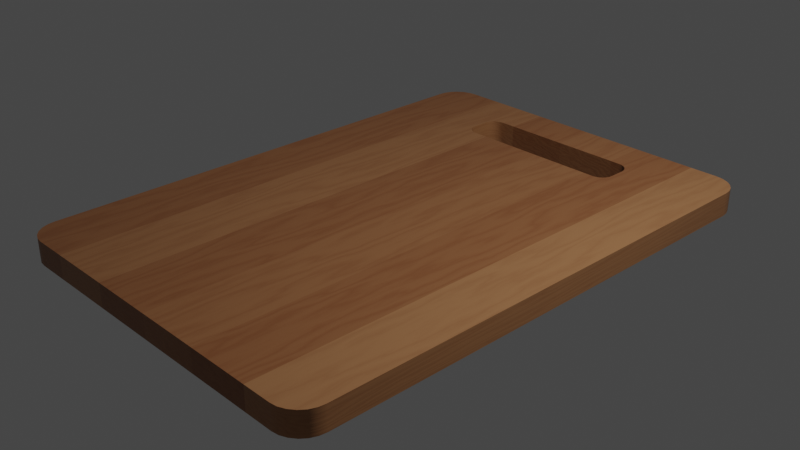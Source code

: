 # Source: CuttingBoard.blend  (saved by Blender 2.91.10; exported with 4.5.12 LTS)
import bpy
from mathutils import Matrix  # noqa: F401  (used for matrix-valued properties, if any)

bpy.ops.wm.read_factory_settings(use_empty=True)
scene = bpy.context.scene
scene.name = 'Scene'

# ---- collections
col_collection = bpy.data.collections.new('Collection'); scene.collection.children.link(col_collection)

# ---- images (referenced by path relative to the original .blend; pixels are not part of the script)
import os
ASSET_DIR = os.environ.get("B2B_ASSET_DIR", "")  # directory of the original .blend (textures are referenced by path, not embedded)
HERE = os.path.dirname(os.path.abspath(__file__))  # packed textures are extracted next to this script under _unpacked/

def load_image(name, relpath, width, height, colorspace="sRGB"):
    """Load a texture the original file referenced (path relative to the .blend, or extracted next to this script)."""
    p = next((c for c in (os.path.join(HERE, relpath), os.path.join(ASSET_DIR, relpath)) if relpath and os.path.exists(c)), "")
    if p:
        img = bpy.data.images.load(p, check_existing=True)
        img.name = name
    else:  # same state as the original file: an image datablock whose file is absent (Cycles renders it pink)
        img = bpy.data.images.new(name, width, height)
        img.source = "FILE"
        img.filepath = "//" + (relpath or name)
    img.colorspace_settings.name = colorspace
    return img
img_diffusecuttingboard = load_image('DiffuseCuttingBoard', 'DiffuseCuttingBoard.png', 1024, 1024, 'sRGB')

# ---- materials (node trees are filled in below, after node groups)
mat_material = bpy.data.materials.new('Material')
mat_material.alpha_threshold = 0.0
mat_material.line_color = (0.0, 0.0, 0.0, 1.0)

# ---- node groups
ng_auto_smooth = bpy.data.node_groups.new('Auto Smooth', 'GeometryNodeTree')
_s = ng_auto_smooth.interface.new_socket(name='Geometry', in_out='OUTPUT', socket_type='NodeSocketGeometry')
_s = ng_auto_smooth.interface.new_socket(name='Geometry', in_out='INPUT', socket_type='NodeSocketGeometry')
_s = ng_auto_smooth.interface.new_socket(name='Angle', in_out='INPUT', socket_type='NodeSocketFloat')
_s.subtype = 'ANGLE'
_s.min_value = 0.0
_s.max_value = 3.142
ng_auto_smooth.is_modifier = True
_N = ng_auto_smooth.nodes; _L = ng_auto_smooth.links
n0 = _N.new('NodeGroupOutput'); n0.name = 'Group Output'; n0.location = (480, -100)
n1 = _N.new('NodeGroupInput'); n1.name = 'Group Input'; n1.location = (-420, -300)
n2 = _N.new('NodeGroupInput'); n2.name = 'Group Input.001'; n2.location = (-60, -100)
n3 = _N.new('GeometryNodeSetShadeSmooth'); n3.name = 'Set Shade Smooth'; n3.location = (120, -100)
n3.domain = 'EDGE'
n4 = _N.new('GeometryNodeSetShadeSmooth'); n4.name = 'Set Shade Smooth.001'; n4.location = (300, -100)
n5 = _N.new('GeometryNodeInputMeshEdgeAngle'); n5.name = 'Edge Angle'; n5.location = (-420, -220)
n6 = _N.new('GeometryNodeInputEdgeSmooth'); n6.name = 'Is Edge Smooth'; n6.location = (-60, -160)
n7 = _N.new('GeometryNodeInputShadeSmooth'); n7.name = 'Is Face Smooth'; n7.location = (-240, -340)
n8 = _N.new('FunctionNodeBooleanMath'); n8.name = 'Boolean Math'; n8.location = (-60, -220)
n9 = _N.new('FunctionNodeCompare'); n9.name = 'Compare'; n9.location = (-240, -180)
n9.operation = 'LESS_EQUAL'
_L.new(n5.outputs[0], n9.inputs[0])
_L.new(n4.outputs[0], n0.inputs[0])
_L.new(n1.outputs[1], n9.inputs[1])
_L.new(n9.outputs[0], n8.inputs[0])
_L.new(n7.outputs[0], n8.inputs[1])
_L.new(n2.outputs[0], n3.inputs[0])
_L.new(n6.outputs[0], n3.inputs[1])
_L.new(n3.outputs[0], n4.inputs[0])
_L.new(n8.outputs[0], n3.inputs[2])
n0.is_active_output = True

# ---- material node trees
mat_material.use_nodes = True; mat_material.node_tree.nodes.clear()
_N = mat_material.node_tree.nodes; _L = mat_material.node_tree.links
n0 = _N.new('ShaderNodeMapping'); n0.name = 'Mapping'; n0.location = (-833, 226)
n0.width = 240
n0.inputs[1].default_value = (0.0, 4.65, 0.0)
n0.inputs[2].default_value = (0.0, 0.0, 1.571)
n1 = _N.new('ShaderNodeTexCoord'); n1.name = 'Texture Coordinate'; n1.location = (-1043, 209)
n2 = _N.new('ShaderNodeTexBrick'); n2.name = 'Brick Texture'; n2.location = (-543, 279)
n2.offset_frequency = 1
n2.squash_frequency = 1
n2.offset = 1.0
n2.squash = 11.7
n2.inputs[1].default_value = (0.5513, 0.5513, 0.5513, 1.0)
n2.inputs[2].default_value = (0.0, 0.0, 0.0, 1.0)
n2.inputs[4].default_value = 3.2
n2.inputs[5].default_value = 0.0
n2.inputs[6].default_value = 1.0
n2.inputs[7].default_value = -0.1
n2.inputs[8].default_value = 2.2
n2.inputs[9].default_value = 0.55
n3 = _N.new('ShaderNodeOutputMaterial'); n3.name = 'Material Output'; n3.location = (628, 281)
n4 = _N.new('ShaderNodeTexCoord'); n4.name = 'Texture Coordinate.001'; n4.location = (-888, -166)
n5 = _N.new('ShaderNodeMapping'); n5.name = 'Mapping.001'; n5.location = (-678, -149)
n5.width = 240
n5.inputs[2].default_value = (0.0, 0.8221, 0.2618)
n5.inputs[3].default_value = (0.13, 0.03, 0.03)
n6 = _N.new('ShaderNodeTexWave'); n6.name = 'Wave Texture'; n6.location = (-388, -169)
n6.inputs[1].default_value = 75.6
n6.inputs[2].default_value = 14.2
n6.inputs[3].default_value = 16.0
n6.inputs[4].default_value = 1.6
n6.inputs[6].default_value = 6.5
n7 = _N.new('ShaderNodeValToRGB'); n7.name = 'ColorRamp'; n7.location = (34, 350)
while len(n7.color_ramp.elements) > 1: n7.color_ramp.elements.remove(n7.color_ramp.elements[-1])
n7.color_ramp.elements[0].position = 0.0; n7.color_ramp.elements[0].color = (0.2105, 0.06867, 0.02453, 1.0)
_e = n7.color_ramp.elements.new(1.0); _e.color = (0.4661, 0.2351, 0.1033, 1.0)
n8 = _N.new('ShaderNodeTexImage'); n8.name = 'Image Texture'; n8.location = (925, 102)
n8.image = img_diffusecuttingboard
n9 = _N.new('ShaderNodeMath'); n9.name = 'Math'; n9.location = (-313, 54)
n9.operation = 'SQRT'
n9.inputs[1].default_value = -0.8
n9.inputs[2].default_value = 0.7
n10 = _N.new('ShaderNodeMix'); n10.name = 'Mix'; n10.location = (-141, 298)
n10.data_type = 'RGBA'
n10.inputs[0].default_value = 0.1333
n11 = _N.new('ShaderNodeBsdfPrincipled'); n11.name = 'Principled BSDF'; n11.location = (372, 285)
n11.distribution = 'GGX'
n11.subsurface_method = 'BURLEY'
n11.inputs[2].default_value = 0.4091
n11.inputs[3].default_value = 1.45
n11.inputs[13].default_value = 0.35
n11.inputs[27].default_value = (0.0, 0.0, 0.0, 1.0)
n11.inputs[28].default_value = 1.0
n12 = _N.new('ShaderNodeBump'); n12.name = 'Bump'; n12.location = (-48, -73)
n12.inputs[0].default_value = 0.02
n12.inputs[1].default_value = 0.103
n12.inputs[2].default_value = 1.0
_L.new(n0.outputs[0], n2.inputs[0])
_L.new(n1.outputs[0], n0.inputs[0])
_L.new(n2.outputs[0], n10.inputs[6])
_L.new(n10.outputs[2], n7.inputs[0])
_L.new(n6.outputs[0], n9.inputs[0])
_L.new(n5.outputs[0], n6.inputs[0])
_L.new(n4.outputs[0], n5.inputs[0])
_L.new(n9.outputs[0], n10.inputs[7])
_L.new(n9.outputs[0], n12.inputs[3])
_L.new(n12.outputs[0], n11.inputs[5])
_L.new(n7.outputs[0], n11.inputs[0])
_L.new(n11.outputs[0], n3.inputs[0])
n3.is_active_output = True

# ---- world
world_world = bpy.data.worlds.new('World'); scene.world = world_world
world_world.use_nodes = True; world_world.node_tree.nodes.clear()
_N = world_world.node_tree.nodes; _L = world_world.node_tree.links
n0 = _N.new('ShaderNodeOutputWorld'); n0.name = 'World Output'; n0.location = (300, 300)
n1 = _N.new('ShaderNodeBackground'); n1.name = 'Background'; n1.location = (10, 300)
n1.inputs[0].default_value = (0.05088, 0.05088, 0.05088, 1.0)
_L.new(n1.outputs[0], n0.inputs[0])
n0.is_active_output = True
world_world.color = (0.05088, 0.05088, 0.05088)
world_world.use_sun_shadow = False
world_world.sun_shadow_jitter_overblur = 0.0

# ---- cameras
cam_camera = bpy.data.cameras.new('Camera')
cam_camera.clip_end = 100.0
cam_camera.ortho_scale = 7.314

# ---- lights
light_light = bpy.data.lights.new('Light', 'POINT')
light_light.transmission_factor = 0.0
light_light.energy = 1000.0
light_light.shadow_soft_size = 0.1
light_light.shadow_maximum_resolution = 0.006
light_light.use_absolute_resolution = True

# ---- meshes
me_cube = bpy.data.meshes.new('Cube')
me_cube.from_pydata([(2.08, 2.686, 0.1304), (1.776, 2.991, 0.1304), (2.07, 2.765, 0.1304), (2.04, 2.839, 0.1304), (1.991, 2.902, 0.1304), (1.928, 2.95, 0.1304), (1.855, 2.981, 0.1304), (1.776, 2.991, -0.1304), (2.08, 2.686, -0.1304), (1.855, 2.981, -0.1304), (1.928, 2.95, -0.1304), (1.991, 2.902, -0.1304), (2.04, 2.839, -0.1304), (2.07, 2.765, -0.1304), (1.776, -2.991, 0.1304), (2.08, -2.686, 0.1304), (1.855, -2.981, 0.1304), (1.928, -2.95, 0.1304), (1.991, -2.902, 0.1304), (2.04, -2.839, 0.1304), (2.07, -2.765, 0.1304), (2.08, -2.686, -0.1304), (1.776, -2.991, -0.1304), (2.07, -2.765, -0.1304), (2.04, -2.839, -0.1304), (1.991, -2.902, -0.1304), (1.928, -2.95, -0.1304), (1.855, -2.981, -0.1304), (-1.776, 2.991, 0.1304), (-2.08, 2.686, 0.1304), (-1.855, 2.981, 0.1304), (-1.928, 2.95, 0.1304), (-1.991, 2.902, 0.1304), (-2.04, 2.839, 0.1304), (-2.07, 2.765, 0.1304), (-2.08, 2.686, -0.1304), (-1.776, 2.991, -0.1304), (-2.07, 2.765, -0.1304), (-2.04, 2.839, -0.1304), (-1.991, 2.902, -0.1304), (-1.928, 2.95, -0.1304), (-1.855, 2.981, -0.1304), (-2.08, -2.686, 0.1304), (-1.776, -2.991, 0.1304), (-2.07, -2.765, 0.1304), (-2.04, -2.839, 0.1304), (-1.991, -2.902, 0.1304), (-1.928, -2.95, 0.1304), (-1.855, -2.981, 0.1304), (-1.776, -2.991, -0.1304), (-2.08, -2.686, -0.1304), (-1.855, -2.981, -0.1304), (-1.928, -2.95, -0.1304), (-1.991, -2.902, -0.1304), (-2.04, -2.839, -0.1304), (-2.07, -2.765, -0.1304), (0.8536, 2.033, -0.1304), (0.8536, 2.033, 0.1304), (-0.995, 2.399, -0.1304), (-0.995, 2.399, 0.1304), (-0.8536, 2.033, -0.1304), (-0.8536, 2.033, 0.1304), (-1.0, 2.361, -0.1304), (-1.0, 2.361, 0.1304), (1.0, 2.361, -0.1304), (1.0, 2.361, 0.1304), (1.0, 2.18, -0.1304), (1.0, 2.18, 0.1304), (0.995, 2.399, -0.1304), (0.995, 2.399, 0.1304), (-1.0, 2.18, -0.1304), (-1.0, 2.18, 0.1304), (0.9804, 2.434, -0.1304), (0.9804, 2.434, 0.1304), (-0.8536, 2.507, -0.1304), (-0.8536, 2.507, 0.1304), (0.8536, 2.507, -0.1304), (0.8536, 2.507, 0.1304), (0.9571, 2.465, -0.1304), (0.9571, 2.465, 0.1304), (-0.8915, 2.038, -0.1304), (-0.8915, 2.038, 0.1304), (0.9268, 2.488, -0.1304), (0.9268, 2.488, 0.1304), (-0.9268, 2.053, -0.1304), (-0.9268, 2.053, 0.1304), (0.8915, 2.502, -0.1304), (0.8915, 2.502, 0.1304), (-0.9571, 2.076, -0.1304), (-0.9571, 2.076, 0.1304), (-0.9804, 2.106, -0.1304), (-0.9804, 2.106, 0.1304), (0.8915, 2.038, -0.1304), (0.8915, 2.038, 0.1304), (-0.995, 2.142, -0.1304), (-0.995, 2.142, 0.1304), (0.9268, 2.053, -0.1304), (0.9268, 2.053, 0.1304), (0.9571, 2.076, -0.1304), (0.9571, 2.076, 0.1304), (-0.8915, 2.502, -0.1304), (-0.8915, 2.502, 0.1304), (0.9804, 2.106, -0.1304), (0.9804, 2.106, 0.1304), (-0.9268, 2.488, -0.1304), (-0.9268, 2.488, 0.1304), (0.995, 2.142, -0.1304), (0.995, 2.142, 0.1304), (-0.9571, 2.465, -0.1304), (-0.9571, 2.465, 0.1304), (-0.9804, 2.434, -0.1304), (-0.9804, 2.434, 0.1304)], [], [(50, 42, 29, 35), (22, 14, 43, 49), (8, 0, 15, 21), (0, 8, 13, 2), (2, 13, 12, 3), (3, 12, 11, 4), (4, 11, 10, 5), (5, 10, 9, 6), (6, 9, 7, 1), (49, 43, 48, 51), (51, 48, 47, 52), (52, 47, 46, 53), (53, 46, 45, 54), (54, 45, 44, 55), (55, 44, 42, 50), (14, 22, 27, 16), (16, 27, 26, 17), (17, 26, 25, 18), (18, 25, 24, 19), (19, 24, 23, 20), (20, 23, 21, 15), (28, 36, 41, 30), (30, 41, 40, 31), (31, 40, 39, 32), (32, 39, 38, 33), (33, 38, 37, 34), (34, 37, 35, 29), (36, 28, 1, 7), (56, 60, 61, 57), (64, 66, 67, 65), (71, 70, 62, 63), (75, 74, 76, 77), (60, 80, 81, 61), (80, 84, 85, 81), (84, 88, 89, 85), (89, 88, 90, 91), (91, 90, 94, 95), (95, 94, 70, 71), (74, 75, 101, 100), (100, 101, 105, 104), (104, 105, 109, 108), (108, 109, 111, 110), (59, 58, 110, 111), (58, 59, 63, 62), (65, 69, 68, 64), (69, 73, 72, 68), (73, 79, 78, 72), (78, 79, 83, 82), (82, 83, 87, 86), (77, 76, 86, 87), (57, 93, 92, 56), (93, 97, 96, 92), (97, 99, 98, 96), (99, 103, 102, 98), (103, 107, 106, 102), (107, 67, 66, 106), (12, 13, 8, 68, 72, 78, 82, 86, 76, 74, 100, 104, 108, 110, 58, 35, 37, 38, 39, 40, 41, 36, 7, 9, 10, 11), (55, 50, 35, 58, 62, 70, 94, 90, 88, 84, 80, 60, 56, 92, 96, 98, 102, 106, 66, 64, 68, 8, 21, 23, 24, 25, 26, 27, 22, 49, 51, 52, 53, 54), (33, 34, 29, 59, 111, 109, 105, 101, 75, 77, 87, 83, 79, 73, 69, 0, 2, 3, 4, 5, 6, 1, 28, 30, 31, 32), (20, 15, 0, 69, 65, 67, 107, 103, 99, 97, 93, 57, 61, 81, 85, 89, 91, 95, 71, 63, 59, 29, 42, 44, 45, 46, 47, 48, 43, 14, 16, 17, 18, 19)])
me_cube.polygons.foreach_set('use_smooth', [True] * 60)
_uv = me_cube.uv_layers.new(name='UVMap')
_uv.uv.foreach_set('vector', [0.9573, 0.0276, 0.9302, 0.0276, 0.9302, 0.5873, 0.9573, 0.5873, 0.9948, 0.4528, 0.9677, 0.4528, 0.9677, 0.8227, 0.9948, 0.8227, 0.9198, 0.0276, 0.8927, 0.0276, 0.8927, 0.5873, 0.9198, 0.5873, 0.8927, 0.0276, 0.9198, 0.0276, 0.9198, 0.01939, 0.8927, 0.01939, 0.8927, 0.01939, 0.9198, 0.01939, 0.9198, 0.01174, 0.8927, 0.01174, 0.8927, 0.01174, 0.9198, 0.01174, 0.9198, 0.005165, 0.8927, 0.005165, 0.9677, 0.42, 0.9948, 0.42, 0.9948, 0.4134, 0.9677, 0.4134, 0.9677, 0.4134, 0.9948, 0.4134, 0.9948, 0.4058, 0.9677, 0.4058, 0.9677, 0.4058, 0.9948, 0.4058, 0.9948, 0.3975, 0.9677, 0.3975, 0.9948, 0.8227, 0.9677, 0.8227, 0.9677, 0.8309, 0.9948, 0.8309, 0.9948, 0.8309, 0.9677, 0.8309, 0.9677, 0.8386, 0.9948, 0.8386, 0.9948, 0.8386, 0.9677, 0.8386, 0.9677, 0.8451, 0.9948, 0.8451, 0.9573, 0.005165, 0.9302, 0.005165, 0.9302, 0.01174, 0.9573, 0.01174, 0.9573, 0.01174, 0.9302, 0.01174, 0.9302, 0.01939, 0.9573, 0.01939, 0.9573, 0.01939, 0.9302, 0.01939, 0.9302, 0.0276, 0.9573, 0.0276, 0.9677, 0.4528, 0.9948, 0.4528, 0.9948, 0.4445, 0.9677, 0.4445, 0.9677, 0.4445, 0.9948, 0.4445, 0.9948, 0.4369, 0.9677, 0.4369, 0.9677, 0.4369, 0.9948, 0.4369, 0.9948, 0.4303, 0.9677, 0.4303, 0.8927, 0.6097, 0.9198, 0.6097, 0.9198, 0.6031, 0.8927, 0.6031, 0.8927, 0.6031, 0.9198, 0.6031, 0.9198, 0.5955, 0.8927, 0.5955, 0.8927, 0.5955, 0.9198, 0.5955, 0.9198, 0.5873, 0.8927, 0.5873, 0.9677, 0.0276, 0.9948, 0.0276, 0.9948, 0.01939, 0.9677, 0.01939, 0.9677, 0.01939, 0.9948, 0.01939, 0.9948, 0.01174, 0.9677, 0.01174, 0.9677, 0.01174, 0.9948, 0.01174, 0.9948, 0.005165, 0.9677, 0.005165, 0.9302, 0.6097, 0.9573, 0.6097, 0.9573, 0.6031, 0.9302, 0.6031, 0.9302, 0.6031, 0.9573, 0.6031, 0.9573, 0.5955, 0.9302, 0.5955, 0.9302, 0.5955, 0.9573, 0.5955, 0.9573, 0.5873, 0.9302, 0.5873, 0.9948, 0.0276, 0.9677, 0.0276, 0.9677, 0.3975, 0.9948, 0.3975, 0.04267, 0.6494, 0.04267, 0.8272, 0.06984, 0.8272, 0.06984, 0.6494, 0.1073, 0.6683, 0.1073, 0.6494, 0.08017, 0.6494, 0.08017, 0.6683, 0.1177, 0.6683, 0.1449, 0.6683, 0.1449, 0.6494, 0.1177, 0.6494, 0.03234, 0.6494, 0.005165, 0.6494, 0.005165, 0.8272, 0.03234, 0.8272, 0.04267, 0.8272, 0.04267, 0.8312, 0.06984, 0.8312, 0.06984, 0.8272, 0.04267, 0.8312, 0.04267, 0.8349, 0.06984, 0.8349, 0.06984, 0.8312, 0.04267, 0.8349, 0.04267, 0.838, 0.06984, 0.838, 0.06984, 0.8349, 0.1177, 0.6791, 0.1449, 0.6791, 0.1449, 0.6759, 0.1177, 0.6759, 0.1177, 0.6759, 0.1449, 0.6759, 0.1449, 0.6723, 0.1177, 0.6723, 0.1177, 0.6723, 0.1449, 0.6723, 0.1449, 0.6683, 0.1177, 0.6683, 0.005165, 0.6494, 0.03234, 0.6494, 0.03234, 0.6455, 0.005165, 0.6455, 0.005165, 0.6455, 0.03234, 0.6455, 0.03234, 0.6418, 0.005165, 0.6418, 0.005165, 0.6418, 0.03234, 0.6418, 0.03234, 0.6386, 0.005165, 0.6386, 0.1449, 0.6386, 0.1177, 0.6386, 0.1177, 0.6418, 0.1449, 0.6418, 0.1177, 0.6455, 0.1449, 0.6455, 0.1449, 0.6418, 0.1177, 0.6418, 0.1449, 0.6455, 0.1177, 0.6455, 0.1177, 0.6494, 0.1449, 0.6494, 0.08017, 0.6683, 0.08017, 0.6723, 0.1073, 0.6723, 0.1073, 0.6683, 0.08017, 0.6723, 0.08017, 0.6759, 0.1073, 0.6759, 0.1073, 0.6723, 0.08017, 0.6759, 0.08017, 0.6791, 0.1073, 0.6791, 0.1073, 0.6759, 0.005165, 0.838, 0.03234, 0.838, 0.03234, 0.8349, 0.005165, 0.8349, 0.005165, 0.8349, 0.03234, 0.8349, 0.03234, 0.8312, 0.005165, 0.8312, 0.03234, 0.8272, 0.005165, 0.8272, 0.005165, 0.8312, 0.03234, 0.8312, 0.06984, 0.6494, 0.06984, 0.6455, 0.04267, 0.6455, 0.04267, 0.6494, 0.06984, 0.6455, 0.06984, 0.6418, 0.04267, 0.6418, 0.04267, 0.6455, 0.06984, 0.6418, 0.06984, 0.6386, 0.04267, 0.6386, 0.04267, 0.6418, 0.08017, 0.6386, 0.08017, 0.6418, 0.1073, 0.6418, 0.1073, 0.6386, 0.08017, 0.6418, 0.08017, 0.6455, 0.1073, 0.6455, 0.1073, 0.6418, 0.08017, 0.6455, 0.08017, 0.6494, 0.1073, 0.6494, 0.1073, 0.6455, 0.009417, 0.02103, 0.006246, 0.02869, 0.005165, 0.0369, 0.1182, 0.06685, 0.1198, 0.06318, 0.1222, 0.06002, 0.1253, 0.05759, 0.129, 0.05607, 0.133, 0.05555, 0.3108, 0.05555, 0.3147, 0.05607, 0.3184, 0.05759, 0.3216, 0.06002, 0.324, 0.06318, 0.3255, 0.06685, 0.4386, 0.0369, 0.4375, 0.02869, 0.4343, 0.02103, 0.4293, 0.01446, 0.4227, 0.009417, 0.4151, 0.006246, 0.4068, 0.005165, 0.0369, 0.005165, 0.02869, 0.006246, 0.02103, 0.009416, 0.01446, 0.01446, 0.4375, 0.6048, 0.4386, 0.5966, 0.4386, 0.0369, 0.3255, 0.06685, 0.326, 0.0708, 0.326, 0.08971, 0.3255, 0.09365, 0.324, 0.09733, 0.3216, 0.1005, 0.3184, 0.1029, 0.3147, 0.1044, 0.3108, 0.105, 0.133, 0.105, 0.129, 0.1044, 0.1253, 0.1029, 0.1222, 0.1005, 0.1198, 0.09733, 0.1182, 0.09365, 0.1177, 0.08971, 0.1177, 0.0708, 0.1182, 0.06685, 0.005165, 0.0369, 0.005165, 0.5966, 0.006246, 0.6048, 0.009416, 0.6124, 0.01446, 0.619, 0.02103, 0.624, 0.02869, 0.6272, 0.0369, 0.6283, 0.4068, 0.6283, 0.4151, 0.6272, 0.4227, 0.624, 0.4293, 0.619, 0.4343, 0.6124, 0.4532, 0.02103, 0.45, 0.02869, 0.4489, 0.0369, 0.562, 0.06685, 0.5635, 0.06318, 0.5659, 0.06002, 0.5691, 0.05759, 0.5728, 0.05607, 0.5767, 0.05555, 0.7545, 0.05555, 0.7585, 0.05607, 0.7622, 0.05759, 0.7653, 0.06002, 0.7677, 0.06318, 0.7693, 0.06685, 0.8823, 0.0369, 0.8812, 0.02869, 0.8781, 0.02103, 0.873, 0.01446, 0.8665, 0.009417, 0.8588, 0.006246, 0.8506, 0.005165, 0.4806, 0.005165, 0.4724, 0.006246, 0.4648, 0.009416, 0.4582, 0.01446, 0.8812, 0.6048, 0.8823, 0.5966, 0.8823, 0.0369, 0.7693, 0.06685, 0.7698, 0.0708, 0.7698, 0.08971, 0.7693, 0.09365, 0.7677, 0.09733, 0.7653, 0.1005, 0.7622, 0.1029, 0.7585, 0.1044, 0.7545, 0.105, 0.5767, 0.105, 0.5728, 0.1044, 0.5691, 0.1029, 0.5659, 0.1005, 0.5635, 0.09733, 0.562, 0.09365, 0.5615, 0.08971, 0.5615, 0.0708, 0.562, 0.06685, 0.4489, 0.0369, 0.4489, 0.5966, 0.45, 0.6048, 0.4532, 0.6124, 0.4582, 0.619, 0.4648, 0.624, 0.4724, 0.6272, 0.4806, 0.6283, 0.8506, 0.6283, 0.8588, 0.6272, 0.8665, 0.624, 0.873, 0.619, 0.8781, 0.6124])
me_cube.materials.append(mat_material)
me_cube.use_remesh_preserve_volume = False
me_cube.use_remesh_preserve_attributes = False
me_cube.use_mirror_vertex_groups = False
me_cube.update()

# ---- objects
ob_cube = bpy.data.objects.new('Cube', me_cube)
ob_light = bpy.data.objects.new('Light', light_light)
ob_camera = bpy.data.objects.new('Camera', cam_camera)

# ---- transforms, parenting, visibility, modifiers, constraints
ob_cube.location = (0.0, 0.0, 0.0)
ob_cube.lock_rotations_4d = False
ob_cube.empty_display_type = 'ARROWS'
ob_cube.lineart.crease_threshold = 0.0
_m = ob_cube.modifiers.new('Auto Smooth', 'NODES')
_m.node_group = ng_auto_smooth
_gi = [s.identifier for s in ng_auto_smooth.interface.items_tree if s.item_type == 'SOCKET' and s.in_out == 'INPUT']
_m[_gi[1]] = 0.5236  # Angle
ob_light.location = (4.076, 1.005, 5.904)
ob_light.rotation_euler = (0.6503, 0.05522, 1.866)
ob_light.lock_rotations_4d = False
ob_light.empty_display_type = 'ARROWS'
ob_light.color = (0.0, 0.0, 0.0, 0.0)
ob_light.lineart.crease_threshold = 0.0
ob_camera.location = (7.359, -6.926, 4.958)
ob_camera.rotation_euler = (1.109, 0.0, 0.8149)
ob_camera.lock_rotations_4d = False
ob_camera.empty_display_type = 'ARROWS'
ob_camera.color = (0.0, 0.0, 0.0, 0.0)
ob_camera.display_type = 'WIRE'
ob_camera.lineart.crease_threshold = 0.0

# ---- collection membership
col_collection.objects.link(ob_cube)
col_collection.objects.link(ob_light)
col_collection.objects.link(ob_camera)

# ---- scene / render settings (as saved in the file)
scene.camera = ob_camera
scene.frame_start = 1; scene.frame_end = 250; scene.frame_set(3)
scene.render.engine = 'CYCLES'
scene.cycles.use_denoising = False
scene.cycles.samples = 128
scene.cycles.sampling_pattern = 'TABULATED_SOBOL'
scene.cycles.use_adaptive_sampling = False
scene.cycles.use_light_tree = False
scene.cycles.bake_type = 'DIFFUSE'
scene.view_settings.view_transform = 'Filmic'
bpy.context.view_layer.update()

